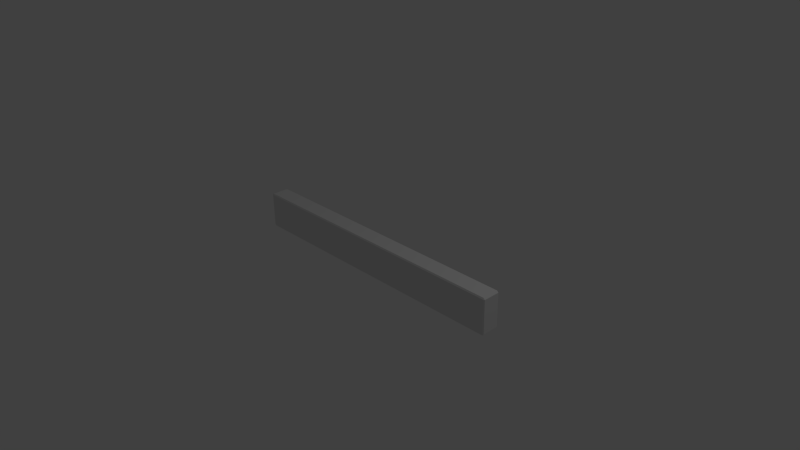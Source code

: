 # Source: thinplank4.blend  (saved by Blender 2.62.0; exported with 4.5.12 LTS)
import bpy
from mathutils import Matrix  # noqa: F401  (used for matrix-valued properties, if any)

bpy.ops.wm.read_factory_settings(use_empty=True)
scene = bpy.context.scene
scene.name = 'Scene'

# ---- collections
col_collection_1 = bpy.data.collections.new('Collection 1'); scene.collection.children.link(col_collection_1)
col_collection_2 = bpy.data.collections.new('Collection 2'); scene.collection.children.link(col_collection_2)
col_collection_2.hide_render = True
col_collection_2.hide_viewport = True
col_collection_3 = bpy.data.collections.new('Collection 3'); scene.collection.children.link(col_collection_3)
col_collection_3.hide_render = True
col_collection_3.hide_viewport = True
col_collection_4 = bpy.data.collections.new('Collection 4'); scene.collection.children.link(col_collection_4)
col_collection_4.hide_render = True
col_collection_4.hide_viewport = True

# ---- materials (node trees are filled in below, after node groups)
mat_materialwood = bpy.data.materials.new('Materialwood')
mat_materialwood.alpha_threshold = 0.0
mat_materialwood.use_transparent_shadow = False
mat_materialwood.roughness = 0.5
mat_materialwood.line_color = (0.0, 0.0, 0.0, 1.0)
mat_material = bpy.data.materials.new('Material')
mat_material.alpha_threshold = 0.0
mat_material.use_transparent_shadow = False
mat_material.roughness = 0.5
mat_material.line_color = (0.0, 0.0, 0.0, 1.0)

# ---- material node trees

# ---- world
world_world = bpy.data.worlds.new('World'); scene.world = world_world
world_world.color = (0.05088, 0.05088, 0.05088)
world_world.use_sun_shadow = False
world_world.sun_shadow_jitter_overblur = 0.0
world_world.cycles.sampling_method = 'MANUAL'
world_world.cycles.sample_map_resolution = 256

# ---- cameras
cam_camera = bpy.data.cameras.new('Camera')
cam_camera.clip_end = 100.0
cam_camera.lens = 35.0
cam_camera.sensor_width = 32.0
cam_camera.sensor_height = 18.0
cam_camera.ortho_scale = 7.314
cam_camera.dof.focus_distance = 0.0
cam_camera.dof.aperture_fstop = 128.0

# ---- lights
light_lamp = bpy.data.lights.new('Lamp', 'POINT')
light_lamp.transmission_factor = 0.0
light_lamp.cutoff_distance = 30.0
light_lamp.energy = 100.0
light_lamp.shadow_buffer_clip_start = 1.001
light_lamp.shadow_soft_size = 1.0
light_lamp.shadow_maximum_resolution = 0.006
light_lamp.use_absolute_resolution = True
light_lamp.cycles.use_multiple_importance_sampling = False

# ---- meshes
me_cube_002 = bpy.data.meshes.new('Cube.002')
me_cube_002.from_pydata([(1.98, 0.1725, -0.25), (1.98, 0.1725, -0.25), (1.98, 0.1725, -0.25), (1.98, -0.1725, -0.25), (1.98, -0.1725, -0.25), (1.98, -0.1725, -0.25), (-1.98, -0.1725, -0.25), (-1.98, -0.1725, -0.25), (-1.98, 0.1725, -0.25), (-1.98, 0.1725, -0.25), (1.98, 0.1725, 0.25), (1.98, 0.1725, 0.25), (-1.98, 0.1725, 0.25), (-1.98, 0.1725, 0.25), (-1.98, -0.1725, 0.25), (1.98, -0.1725, 0.25), (1.98, -0.1725, 0.25), (2.0, 0.1725, -0.23), (2.0, 0.1725, -0.23), (2.0, 0.1725, 0.23), (2.0, 0.1725, 0.23), (2.0, 0.1725, 0.23), (2.0, -0.1725, 0.23), (2.0, -0.1725, 0.23), (2.0, -0.1725, 0.23), (2.0, -0.1725, -0.23), (2.0, -0.1725, -0.23), (1.98, -0.1875, -0.23), (1.98, -0.1875, -0.23), (1.98, -0.1875, 0.23), (1.98, -0.1875, 0.23), (-1.98, -0.1875, 0.23), (-1.98, -0.1875, 0.23), (-1.98, -0.1875, -0.23), (-1.98, -0.1875, -0.23), (-2.0, -0.1725, -0.23), (-2.0, -0.1725, -0.23), (-2.0, -0.1725, 0.23), (-2.0, -0.1725, 0.23), (-2.0, -0.1725, 0.23), (-2.0, 0.1725, 0.23), (-2.0, 0.1725, 0.23), (-2.0, 0.1725, 0.23), (-2.0, 0.1725, -0.23), (-2.0, 0.1725, -0.23), (1.98, 0.1875, 0.23), (1.98, 0.1875, 0.23), (1.98, 0.1875, -0.23), (1.98, 0.1875, -0.23), (-1.98, 0.1875, -0.23), (-1.98, 0.1875, -0.23), (-1.98, 0.1875, 0.23)], [], [(0, 3, 6), (0, 6, 8), (14, 15, 10), (14, 10, 12), (22, 25, 17), (22, 17, 19), (31, 33, 27), (31, 27, 29), (40, 43, 35), (40, 35, 37), (49, 51, 45), (49, 45, 47), (1, 17, 25), (1, 25, 4), (33, 7, 5), (33, 5, 27), (47, 2, 9), (47, 9, 49), (43, 8, 6), (43, 6, 35), (51, 13, 11), (51, 11, 45), (12, 41, 38), (12, 38, 14), (15, 23, 20), (15, 20, 10), (14, 32, 30), (14, 30, 15), (45, 21, 18), (45, 18, 47), (24, 29, 27), (24, 27, 26), (31, 39, 36), (31, 36, 33), (42, 51, 49), (42, 49, 44), (1, 48, 17), (4, 25, 28), (6, 34, 35), (8, 43, 50), (10, 20, 46), (16, 29, 24), (14, 38, 32), (13, 51, 42)])
_uv = me_cube_002.uv_layers.new(name='UVMap')
_uv.uv.foreach_set('vector', [0.5625, 0.008971, 0.6281, 0.009172, 0.6258, 0.7616, 0.5625, 0.008971, 0.6258, 0.7616, 0.5602, 0.7614, 0.4923, 0.7614, 0.4946, 0.008971, 0.5602, 0.009172, 0.4923, 0.7614, 0.5602, 0.009172, 0.5579, 0.7616, 0.6283, 0.1004, 0.6281, 0.01297, 0.6936, 0.01277, 0.6283, 0.1004, 0.6936, 0.01277, 0.6939, 0.1002, 0.3988, 0.01304, 0.4862, 0.01277, 0.4885, 0.7652, 0.3988, 0.01304, 0.4885, 0.7652, 0.4011, 0.7655, 0.6281, 0.1914, 0.6283, 0.104, 0.6939, 0.1042, 0.6281, 0.1914, 0.6939, 0.1042, 0.6936, 0.1916, 0.3912, 0.7655, 0.3038, 0.7652, 0.3061, 0.01277, 0.3912, 0.7655, 0.3061, 0.01277, 0.3935, 0.01304, 0.6936, 0.008971, 0.6936, 0.01277, 0.6281, 0.01297, 0.6936, 0.008971, 0.6281, 0.01297, 0.6281, 0.009172, 0.4862, 0.01277, 0.49, 0.01276, 0.4923, 0.7652, 0.4862, 0.01277, 0.4923, 0.7652, 0.4885, 0.7652, 0.3935, 0.01304, 0.3973, 0.01305, 0.395, 0.7655, 0.3935, 0.01304, 0.395, 0.7655, 0.3912, 0.7655, 0.5602, 0.7652, 0.5602, 0.7614, 0.6258, 0.7616, 0.6283, 0.104, 0.6939, 0.1004, 0.6939, 0.1042, 0.3038, 0.7652, 0.3, 0.7652, 0.3023, 0.01276, 0.3038, 0.7652, 0.3023, 0.01276, 0.3061, 0.01277, 0.5579, 0.7616, 0.5579, 0.7654, 0.4923, 0.7652, 0.5579, 0.7616, 0.4923, 0.7652, 0.4923, 0.7614, 0.6281, 0.1916, 0.6319, 0.1916, 0.6321, 0.2571, 0.6281, 0.1916, 0.6321, 0.2571, 0.6283, 0.2571, 0.6939, 0.01278, 0.6977, 0.01277, 0.7, 0.7652, 0.6939, 0.01278, 0.7, 0.7652, 0.6962, 0.7652, 0.3061, 0.01277, 0.3061, 0.008971, 0.3935, 0.00924, 0.3061, 0.01277, 0.3935, 0.00924, 0.3935, 0.01304, 0.4011, 0.7693, 0.4011, 0.7655, 0.4885, 0.7652, 0.4011, 0.7693, 0.4885, 0.7652, 0.4885, 0.769, 0.3988, 0.01304, 0.3988, 0.009239, 0.4862, 0.008971, 0.3988, 0.01304, 0.4862, 0.008971, 0.4862, 0.01277, 0.3038, 0.769, 0.3038, 0.7652, 0.3912, 0.7655, 0.3038, 0.769, 0.3912, 0.7655, 0.3912, 0.7693, 0.6307, 0.2679, 0.6281, 0.2652, 0.6307, 0.2625, 0.6307, 0.2571, 0.6307, 0.2625, 0.6281, 0.2598, 0.6307, 0.2786, 0.6281, 0.276, 0.6307, 0.2733, 0.6307, 0.2679, 0.6307, 0.2733, 0.6281, 0.2706, 0.6281, 0.284, 0.6281, 0.2786, 0.6307, 0.2813, 0.3973, 0.7655, 0.4011, 0.7655, 0.4011, 0.7693, 0.6939, 0.01278, 0.6977, 0.008971, 0.6977, 0.01277, 0.3, 0.7652, 0.3038, 0.7652, 0.3038, 0.769])
me_cube_002.materials.append(mat_materialwood)
me_cube_002.use_remesh_preserve_volume = False
me_cube_002.use_remesh_preserve_attributes = False
me_cube_002.use_mirror_vertex_groups = False
me_cube_002.update()
me_cube_001 = bpy.data.meshes.new('Cube.001')
me_cube_001.from_pydata([(1.48, 0.1725, -0.25), (1.48, -0.1725, -0.25), (-1.48, -0.1725, -0.25), (-1.48, 0.1725, -0.25), (1.48, 0.1725, 0.25), (-1.48, 0.1725, 0.25), (-1.48, -0.1725, 0.25), (1.48, -0.1725, 0.25), (1.5, 0.1725, -0.23), (1.5, 0.1725, 0.23), (1.5, -0.1725, 0.23), (1.5, -0.1725, -0.23), (1.48, -0.1875, -0.23), (1.48, -0.1875, 0.23), (-1.48, -0.1875, 0.23), (-1.48, -0.1875, -0.23), (-1.5, -0.1725, -0.23), (-1.5, -0.1725, 0.23), (-1.5, 0.1725, 0.23), (-1.5, 0.1725, -0.23), (1.48, 0.1875, 0.23), (1.48, 0.1875, -0.23), (-1.48, 0.1875, -0.23), (-1.48, 0.1875, 0.23)], [], [(0, 1, 2, 3), (6, 7, 4, 5), (10, 11, 8, 9), (14, 15, 12, 13), (18, 19, 16, 17), (22, 23, 20, 21), (0, 8, 11, 1), (15, 2, 1, 12), (21, 0, 3, 22), (19, 3, 2, 16), (23, 5, 4, 20), (5, 18, 17, 6), (7, 10, 9, 4), (6, 14, 13, 7), (20, 9, 8, 21), (10, 13, 12, 11), (14, 17, 16, 15), (18, 23, 22, 19), (0, 21, 8), (1, 11, 12), (2, 15, 16), (3, 19, 22), (4, 9, 20), (7, 13, 10), (6, 17, 14), (5, 23, 18)])
_uv = me_cube_001.uv_layers.new(name='UVMap')
_uv.uv.foreach_set('vector', [0.4316, 0.005785, 0.5363, 0.006106, 0.5344, 0.6416, 0.4296, 0.6413, 0.3176, 0.9106, 0.3203, 0.01186, 0.4251, 0.01218, 0.4223, 0.9109, 0.5389, 0.01066, 0.6377, 0.01035, 0.638, 0.1151, 0.5393, 0.1154, 0.169, 0.01229, 0.3087, 0.01186, 0.3115, 0.9106, 0.1718, 0.911, 0.4293, 0.7487, 0.4296, 0.6499, 0.5344, 0.6502, 0.5341, 0.749, 0.1541, 0.911, 0.01446, 0.9106, 0.01721, 0.01186, 0.1569, 0.01229, 0.6466, 0.1151, 0.638, 0.1151, 0.6377, 0.01035, 0.6463, 0.01033, 0.3087, 0.01186, 0.3148, 0.01184, 0.3175, 0.9106, 0.3115, 0.9106, 0.1569, 0.01229, 0.163, 0.0123, 0.1602, 0.9111, 0.1541, 0.911, 0.4296, 0.6499, 0.4296, 0.6413, 0.5344, 0.6416, 0.5344, 0.6502, 0.01446, 0.9106, 0.008384, 0.9106, 0.01114, 0.01184, 0.01721, 0.01186, 0.4223, 0.9109, 0.4223, 0.917, 0.3175, 0.9167, 0.3176, 0.9106, 0.3203, 0.01186, 0.3203, 0.005785, 0.4251, 0.006105, 0.4251, 0.01218, 0.163, 0.0123, 0.169, 0.01229, 0.1718, 0.911, 0.1657, 0.9111, 0.01721, 0.01186, 0.01723, 0.005785, 0.1569, 0.006213, 0.1569, 0.01229, 0.1718, 0.9171, 0.1718, 0.911, 0.3115, 0.9106, 0.3115, 0.9167, 0.169, 0.01229, 0.169, 0.006213, 0.3087, 0.005785, 0.3087, 0.01186, 0.01444, 0.9167, 0.01446, 0.9106, 0.1541, 0.911, 0.1541, 0.9171, 0.6466, 0.1151, 0.6423, 0.1196, 0.638, 0.1151, 0.6463, 0.01033, 0.6377, 0.01035, 0.642, 0.005785, 0.5344, 0.6416, 0.5389, 0.6459, 0.5344, 0.6502, 0.4296, 0.6413, 0.4296, 0.6499, 0.4251, 0.6456, 0.01114, 0.01184, 0.01723, 0.005785, 0.01721, 0.01186, 0.1657, 0.9111, 0.1718, 0.911, 0.1718, 0.9171, 0.163, 0.0123, 0.169, 0.006213, 0.169, 0.01229, 0.008384, 0.9106, 0.01446, 0.9106, 0.01444, 0.9167])
_uv.active_render = True
_uv = me_cube_001.uv_layers.new(name='UVMap.001')
_uv.uv.foreach_set('vector', [0.0, 0.0, 0.0, 0.0, 0.0, 0.0, 0.0, 0.0, 0.0, 0.0, 0.0, 0.0, 0.0, 0.0, 0.0, 0.0, 0.0, 0.0, 0.0, 0.0, 0.0, 0.0, 0.0, 0.0, 0.0, 0.0, 0.0, 0.0, 0.0, 0.0, 0.0, 0.0, 0.0, 0.0, 0.0, 0.0, 0.0, 0.0, 0.0, 0.0, 0.0, 0.0, 0.0, 0.0, 0.0, 0.0, 0.0, 0.0, 0.0, 0.0, 0.0, 0.0, 0.0, 0.0, 0.0, 0.0, 0.0, 0.0, 0.0, 0.0, 0.0, 0.0, 0.0, 0.0, 0.0, 0.0, 0.0, 0.0, 0.0, 0.0, 0.0, 0.0, 0.0, 0.0, 0.0, 0.0, 0.0, 0.0, 0.0, 0.0, 0.0, 0.0, 0.0, 0.0, 0.0, 0.0, 0.0, 0.0, 0.0, 0.0, 0.0, 0.0, 0.0, 0.0, 0.0, 0.0, 0.0, 0.0, 0.0, 0.0, 0.0, 0.0, 0.0, 0.0, 0.0, 0.0, 0.0, 0.0, 0.0, 0.0, 0.0, 0.0, 0.0, 0.0, 0.0, 0.0, 0.0, 0.0, 0.0, 0.0, 0.0, 0.0, 0.0, 0.0, 0.0, 0.0, 0.0, 0.0, 0.0, 0.0, 0.0, 0.0, 0.0, 0.0, 0.0, 0.0, 0.0, 0.0, 0.0, 0.0, 0.0, 0.0, 0.0, 0.0, 0.0, 0.0, 0.0, 0.0, 0.0, 0.0, 0.0, 0.0, 0.0, 0.0, 0.0, 0.0, 0.0, 0.0, 0.0, 0.0, 0.0, 0.0, 0.0, 0.0, 0.0, 0.0, 0.0, 0.0, 0.0, 0.0, 0.0, 0.0, 0.0, 0.0, 0.0, 0.0, 0.0, 0.0, 0.0, 0.0, 0.0, 0.0, 0.0, 0.0, 0.0, 0.0, 0.0, 0.0, 0.0, 0.0, 0.0, 0.0])
me_cube_001.materials.append(mat_material)
me_cube_001.use_remesh_preserve_volume = False
me_cube_001.use_remesh_preserve_attributes = False
me_cube_001.use_mirror_vertex_groups = False
me_cube_001.update()
me_cube_003 = bpy.data.meshes.new('Cube.003')
me_cube_003.from_pydata([(0.98, 0.1725, -0.25), (0.98, -0.1725, -0.25), (-0.98, -0.1725, -0.25), (-0.98, 0.1725, -0.25), (0.98, 0.1725, 0.25), (-0.98, 0.1725, 0.25), (-0.98, -0.1725, 0.25), (0.98, -0.1725, 0.25), (1.0, 0.1725, -0.23), (1.0, 0.1725, 0.23), (1.0, -0.1725, 0.23), (1.0, -0.1725, -0.23), (0.98, -0.1875, -0.23), (0.98, -0.1875, 0.23), (-0.98, -0.1875, 0.23), (-0.98, -0.1875, -0.23), (-1.0, -0.1725, -0.23), (-1.0, -0.1725, 0.23), (-1.0, 0.1725, 0.23), (-1.0, 0.1725, -0.23), (0.98, 0.1875, 0.23), (0.98, 0.1875, -0.23), (-0.98, 0.1875, -0.23), (-0.98, 0.1875, 0.23)], [], [(0, 1, 2, 3), (6, 7, 4, 5), (10, 11, 8, 9), (14, 15, 12, 13), (18, 19, 16, 17), (22, 23, 20, 21), (0, 8, 11, 1), (15, 2, 1, 12), (21, 0, 3, 22), (19, 3, 2, 16), (23, 5, 4, 20), (5, 18, 17, 6), (7, 10, 9, 4), (6, 14, 13, 7), (20, 9, 8, 21), (10, 13, 12, 11), (14, 17, 16, 15), (18, 23, 22, 19), (0, 21, 8), (1, 11, 12), (2, 15, 16), (3, 19, 22), (4, 9, 20), (7, 13, 10), (6, 17, 14), (5, 23, 18)])
_uv = me_cube_003.uv_layers.new(name='UVMap')
_uv.uv.foreach_set('vector', [0.6606, 0.0, 0.8254, 0.0005054, 0.8234, 0.6628, 0.6586, 0.6622, 0.4836, 0.9461, 0.4865, 0.009557, 0.6513, 0.01006, 0.6485, 0.9466, 0.8306, 0.007665, 0.986, 0.007188, 0.9865, 0.172, 0.8311, 0.1725, 0.009557, 0.01023, 0.2294, 0.009557, 0.2322, 0.9461, 0.01243, 0.9468, 0.658, 0.8312, 0.6585, 0.6758, 0.8234, 0.6763, 0.8229, 0.8317, 0.474, 0.9461, 0.2542, 0.9468, 0.2513, 0.01023, 0.4712, 0.009557, 1.0, 0.172, 0.9865, 0.172, 0.986, 0.007188, 0.9995, 0.007147, 0.2294, 0.009557, 0.2389, 0.009527, 0.2418, 0.9461, 0.2322, 0.9461, 0.4712, 0.009557, 0.4807, 0.009527, 0.4836, 0.9461, 0.474, 0.9461, 0.6585, 0.6758, 0.6586, 0.6622, 0.8234, 0.6628, 0.8234, 0.6763, 0.2542, 0.9468, 0.2447, 0.9468, 0.2418, 0.01026, 0.2513, 0.01023, 0.6485, 0.9466, 0.6484, 0.9562, 0.4836, 0.9557, 0.4836, 0.9461, 0.4865, 0.009557, 0.4865, 0.0, 0.6514, 0.0005049, 0.6513, 0.01006, 0.0, 0.01026, 0.009557, 0.01023, 0.01243, 0.9468, 0.002873, 0.9468, 0.2513, 0.01023, 0.2513, 0.000674, 0.4711, 0.0, 0.4712, 0.009557, 0.01246, 0.9563, 0.01243, 0.9468, 0.2322, 0.9461, 0.2323, 0.9557, 0.009557, 0.01023, 0.009527, 0.0006741, 0.2293, 0.0, 0.2294, 0.009557, 0.2542, 0.9563, 0.2542, 0.9468, 0.474, 0.9461, 0.4741, 0.9557, 1.0, 0.172, 0.9933, 0.1792, 0.9865, 0.172, 0.9995, 0.007147, 0.986, 0.007188, 0.9927, 0.0, 0.8234, 0.6628, 0.8306, 0.6695, 0.8234, 0.6763, 0.6586, 0.6622, 0.6585, 0.6758, 0.6514, 0.669, 0.2418, 0.01026, 0.2513, 0.000674, 0.2513, 0.01023, 0.002873, 0.9468, 0.01243, 0.9468, 0.01246, 0.9563, 0.0, 0.01026, 0.009527, 0.0006741, 0.009557, 0.01023, 0.2447, 0.9468, 0.2542, 0.9468, 0.2542, 0.9563])
_uv.active_render = True
_uv = me_cube_003.uv_layers.new(name='UVMap.001')
_uv.uv.foreach_set('vector', [0.0, 0.0, 0.0, 0.0, 0.0, 0.0, 0.0, 0.0, 0.0, 0.0, 0.0, 0.0, 0.0, 0.0, 0.0, 0.0, 0.0, 0.0, 0.0, 0.0, 0.0, 0.0, 0.0, 0.0, 0.0, 0.0, 0.0, 0.0, 0.0, 0.0, 0.0, 0.0, 0.0, 0.0, 0.0, 0.0, 0.0, 0.0, 0.0, 0.0, 0.0, 0.0, 0.0, 0.0, 0.0, 0.0, 0.0, 0.0, 0.0, 0.0, 0.0, 0.0, 0.0, 0.0, 0.0, 0.0, 0.0, 0.0, 0.0, 0.0, 0.0, 0.0, 0.0, 0.0, 0.0, 0.0, 0.0, 0.0, 0.0, 0.0, 0.0, 0.0, 0.0, 0.0, 0.0, 0.0, 0.0, 0.0, 0.0, 0.0, 0.0, 0.0, 0.0, 0.0, 0.0, 0.0, 0.0, 0.0, 0.0, 0.0, 0.0, 0.0, 0.0, 0.0, 0.0, 0.0, 0.0, 0.0, 0.0, 0.0, 0.0, 0.0, 0.0, 0.0, 0.0, 0.0, 0.0, 0.0, 0.0, 0.0, 0.0, 0.0, 0.0, 0.0, 0.0, 0.0, 0.0, 0.0, 0.0, 0.0, 0.0, 0.0, 0.0, 0.0, 0.0, 0.0, 0.0, 0.0, 0.0, 0.0, 0.0, 0.0, 0.0, 0.0, 0.0, 0.0, 0.0, 0.0, 0.0, 0.0, 0.0, 0.0, 0.0, 0.0, 0.0, 0.0, 0.0, 0.0, 0.0, 0.0, 0.0, 0.0, 0.0, 0.0, 0.0, 0.0, 0.0, 0.0, 0.0, 0.0, 0.0, 0.0, 0.0, 0.0, 0.0, 0.0, 0.0, 0.0, 0.0, 0.0, 0.0, 0.0, 0.0, 0.0, 0.0, 0.0, 0.0, 0.0, 0.0, 0.0, 0.0, 0.0, 0.0, 0.0, 0.0, 0.0, 0.0, 0.0, 0.0, 0.0, 0.0, 0.0])
me_cube_003.materials.append(mat_material)
me_cube_003.use_remesh_preserve_volume = False
me_cube_003.use_remesh_preserve_attributes = False
me_cube_003.use_mirror_vertex_groups = False
me_cube_003.update()
me_cube_004 = bpy.data.meshes.new('Cube.004')
me_cube_004.from_pydata([(0.48, 0.1725, -0.25), (0.48, -0.1725, -0.25), (-0.48, -0.1725, -0.25), (-0.48, 0.1725, -0.25), (0.48, 0.1725, 0.25), (-0.48, 0.1725, 0.25), (-0.48, -0.1725, 0.25), (0.48, -0.1725, 0.25), (0.5, 0.1725, -0.23), (0.5, 0.1725, 0.23), (0.5, -0.1725, 0.23), (0.5, -0.1725, -0.23), (0.48, -0.1875, -0.23), (0.48, -0.1875, 0.23), (-0.48, -0.1875, 0.23), (-0.48, -0.1875, -0.23), (-0.5, -0.1725, -0.23), (-0.5, -0.1725, 0.23), (-0.5, 0.1725, 0.23), (-0.5, 0.1725, -0.23), (0.48, 0.1875, 0.23), (0.48, 0.1875, -0.23), (-0.48, 0.1875, -0.23), (-0.48, 0.1875, 0.23)], [], [(0, 1, 2, 3), (6, 7, 4, 5), (10, 11, 8, 9), (14, 15, 12, 13), (18, 19, 16, 17), (22, 23, 20, 21), (0, 8, 11, 1), (15, 2, 1, 12), (21, 0, 3, 22), (19, 3, 2, 16), (23, 5, 4, 20), (5, 18, 17, 6), (7, 10, 9, 4), (6, 14, 13, 7), (20, 9, 8, 21), (10, 13, 12, 11), (14, 17, 16, 15), (18, 23, 22, 19), (0, 21, 8), (1, 11, 12), (2, 15, 16), (3, 19, 22), (4, 9, 20), (7, 13, 10), (6, 17, 14), (5, 23, 18)])
_uv = me_cube_004.uv_layers.new(name='UVMap')
_uv.uv.foreach_set('vector', [0.5917, 0.0, 0.7912, 0.0006119, 0.79, 0.3932, 0.5905, 0.3926, 0.7987, 0.5668, 0.8004, 0.01157, 1.0, 0.01218, 0.9983, 0.5674, 0.3767, 0.5885, 0.5648, 0.5879, 0.5654, 0.7874, 0.3773, 0.788, 0.3025, 0.01238, 0.5685, 0.01157, 0.5702, 0.5668, 0.3042, 0.5676, 0.5899, 0.5971, 0.5904, 0.409, 0.79, 0.4096, 0.7894, 0.5977, 0.2793, 0.5668, 0.01327, 0.5676, 0.01157, 0.01238, 0.2776, 0.01157, 0.5818, 0.7874, 0.5654, 0.7874, 0.5648, 0.5879, 0.5812, 0.5878, 0.5685, 0.01157, 0.5801, 0.01153, 0.5818, 0.5668, 0.5702, 0.5668, 0.2776, 0.01157, 0.2892, 0.01153, 0.2909, 0.5668, 0.2793, 0.5668, 0.5904, 0.409, 0.5905, 0.3926, 0.79, 0.3932, 0.79, 0.4096, 0.01327, 0.5676, 0.001703, 0.5677, 0.0, 0.01242, 0.01157, 0.01238, 0.9983, 0.5674, 0.9982, 0.579, 0.7987, 0.5784, 0.7987, 0.5668, 0.8004, 0.01157, 0.8005, 0.0, 1.0, 0.0006111, 1.0, 0.01218, 0.2909, 0.01242, 0.3025, 0.01238, 0.3042, 0.5676, 0.2926, 0.5677, 0.01157, 0.01238, 0.01153, 0.0008158, 0.2776, 0.0, 0.2776, 0.01157, 0.3042, 0.5792, 0.3042, 0.5676, 0.5702, 0.5668, 0.5703, 0.5784, 0.3025, 0.01238, 0.3024, 0.000816, 0.5685, 0.0, 0.5685, 0.01157, 0.01331, 0.5792, 0.01327, 0.5676, 0.2793, 0.5668, 0.2794, 0.5784, 0.5818, 0.7874, 0.5736, 0.7961, 0.5654, 0.7874, 0.5812, 0.5878, 0.5648, 0.5879, 0.573, 0.5792, 0.79, 0.3932, 0.7987, 0.4014, 0.79, 0.4096, 0.5905, 0.3926, 0.5904, 0.409, 0.5818, 0.4008, 0.0, 0.01242, 0.01153, 0.0008158, 0.01157, 0.01238, 0.2926, 0.5677, 0.3042, 0.5676, 0.3042, 0.5792, 0.2909, 0.01242, 0.3024, 0.000816, 0.3025, 0.01238, 0.001703, 0.5677, 0.01327, 0.5676, 0.01331, 0.5792])
_uv.active_render = True
_uv = me_cube_004.uv_layers.new(name='UVMap.001')
_uv.uv.foreach_set('vector', [0.0, 0.0, 0.0, 0.0, 0.0, 0.0, 0.0, 0.0, 0.0, 0.0, 0.0, 0.0, 0.0, 0.0, 0.0, 0.0, 0.0, 0.0, 0.0, 0.0, 0.0, 0.0, 0.0, 0.0, 0.0, 0.0, 0.0, 0.0, 0.0, 0.0, 0.0, 0.0, 0.0, 0.0, 0.0, 0.0, 0.0, 0.0, 0.0, 0.0, 0.0, 0.0, 0.0, 0.0, 0.0, 0.0, 0.0, 0.0, 0.0, 0.0, 0.0, 0.0, 0.0, 0.0, 0.0, 0.0, 0.0, 0.0, 0.0, 0.0, 0.0, 0.0, 0.0, 0.0, 0.0, 0.0, 0.0, 0.0, 0.0, 0.0, 0.0, 0.0, 0.0, 0.0, 0.0, 0.0, 0.0, 0.0, 0.0, 0.0, 0.0, 0.0, 0.0, 0.0, 0.0, 0.0, 0.0, 0.0, 0.0, 0.0, 0.0, 0.0, 0.0, 0.0, 0.0, 0.0, 0.0, 0.0, 0.0, 0.0, 0.0, 0.0, 0.0, 0.0, 0.0, 0.0, 0.0, 0.0, 0.0, 0.0, 0.0, 0.0, 0.0, 0.0, 0.0, 0.0, 0.0, 0.0, 0.0, 0.0, 0.0, 0.0, 0.0, 0.0, 0.0, 0.0, 0.0, 0.0, 0.0, 0.0, 0.0, 0.0, 0.0, 0.0, 0.0, 0.0, 0.0, 0.0, 0.0, 0.0, 0.0, 0.0, 0.0, 0.0, 0.0, 0.0, 0.0, 0.0, 0.0, 0.0, 0.0, 0.0, 0.0, 0.0, 0.0, 0.0, 0.0, 0.0, 0.0, 0.0, 0.0, 0.0, 0.0, 0.0, 0.0, 0.0, 0.0, 0.0, 0.0, 0.0, 0.0, 0.0, 0.0, 0.0, 0.0, 0.0, 0.0, 0.0, 0.0, 0.0, 0.0, 0.0, 0.0, 0.0, 0.0, 0.0, 0.0, 0.0, 0.0, 0.0, 0.0, 0.0])
me_cube_004.materials.append(mat_material)
me_cube_004.use_remesh_preserve_volume = False
me_cube_004.use_remesh_preserve_attributes = False
me_cube_004.use_mirror_vertex_groups = False
me_cube_004.update()

# ---- objects
ob_cube = bpy.data.objects.new('Cube', me_cube_002)
ob_lamp = bpy.data.objects.new('Lamp', light_lamp)
ob_camera = bpy.data.objects.new('Camera', cam_camera)
ob_cube_001 = bpy.data.objects.new('Cube.001', me_cube_001)
ob_cube_002 = bpy.data.objects.new('Cube.002', me_cube_003)
ob_cube_003 = bpy.data.objects.new('Cube.003', me_cube_004)

# ---- transforms, parenting, visibility, modifiers, constraints
ob_cube.location = (0.0, 0.0, 0.0)
ob_cube.scale = (1.0, 0.6667, 1.0)
ob_cube.lineart.crease_threshold = 0.0
ob_lamp.location = (4.076, 1.005, 5.904)
ob_lamp.rotation_euler = (0.6503, 0.05522, 1.866)
ob_lamp.lock_rotations_4d = False
ob_lamp.empty_display_type = 'ARROWS'
ob_lamp.color = (0.0, 0.0, 0.0, 0.0)
ob_lamp.lineart.crease_threshold = 0.0
ob_camera.location = (7.481, -6.508, 5.344)
ob_camera.rotation_euler = (1.109, 0.01082, 0.8149)
ob_camera.lock_rotations_4d = False
ob_camera.empty_display_type = 'ARROWS'
ob_camera.color = (0.0, 0.0, 0.0, 0.0)
ob_camera.display_type = 'WIRE'
ob_camera.lineart.crease_threshold = 0.0
ob_cube_001.location = (0.0, 0.0, 0.0)
ob_cube_001.lock_rotations_4d = False
ob_cube_001.empty_display_type = 'ARROWS'
ob_cube_001.lineart.crease_threshold = 0.0
ob_cube_002.location = (0.0, 0.0, 0.0)
ob_cube_002.lock_rotations_4d = False
ob_cube_002.empty_display_type = 'ARROWS'
ob_cube_002.lineart.crease_threshold = 0.0
ob_cube_003.location = (0.0, 0.0, 0.0)
ob_cube_003.lock_rotations_4d = False
ob_cube_003.empty_display_type = 'ARROWS'
ob_cube_003.lineart.crease_threshold = 0.0

# ---- collection membership
col_collection_1.objects.link(ob_cube)
col_collection_1.objects.link(ob_lamp)
col_collection_1.objects.link(ob_camera)
col_collection_2.objects.link(ob_cube_001)
col_collection_3.objects.link(ob_cube_002)
col_collection_4.objects.link(ob_cube_003)

# ---- scene / render settings (as saved in the file)
scene.camera = ob_camera
scene.frame_start = 1; scene.frame_end = 250; scene.frame_set(1)
scene.render.engine = 'BLENDER_EEVEE_NEXT'
scene.render.image_settings.color_mode = 'RGB'
scene.render.image_settings.compression = 90
scene.render.resolution_percentage = 50
scene.render.dither_intensity = 0.0
scene.render.bake_margin = 2
scene.render.bake_bias = 0.0
scene.cycles.use_denoising = False
scene.cycles.samples = 10
scene.cycles.sampling_pattern = 'TABULATED_SOBOL'
scene.cycles.light_sampling_threshold = 0.0
scene.cycles.use_adaptive_sampling = False
scene.cycles.use_light_tree = False
scene.cycles.blur_glossy = 0.0
scene.cycles.volume_bounces = 1
scene.cycles.pixel_filter_type = 'GAUSSIAN'
scene.cycles.sample_clamp_indirect = 0.0
scene.view_settings.view_transform = 'Standard'
bpy.context.view_layer.update()
